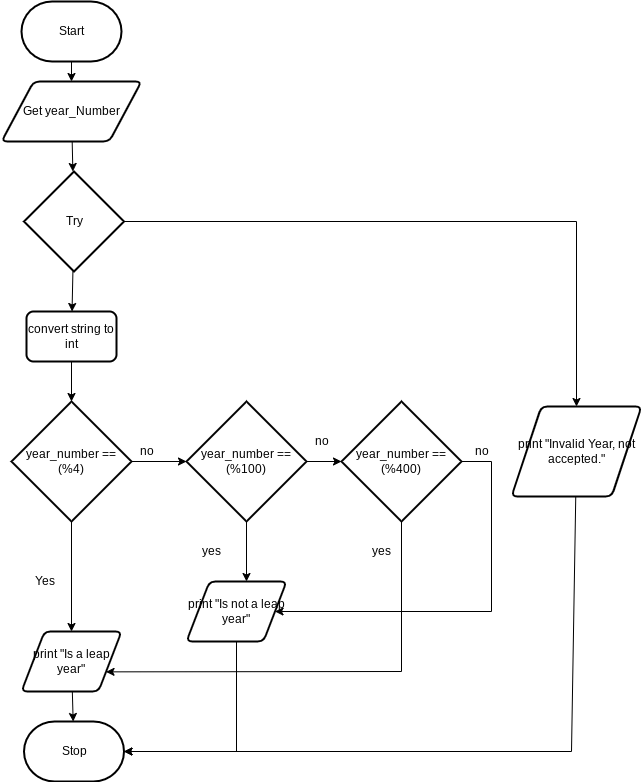

The diagram above was exported from draw.io. Its source (the exported page's mxGraphModel, read from the mxfile embedded in the PNG):
<mxGraphModel dx="1074" dy="741" grid="1" gridSize="10" guides="1" tooltips="1" connect="1" arrows="1" fold="1" page="1" pageScale="1" pageWidth="827" pageHeight="1169" math="0" shadow="0">
  <root>
    <mxCell id="0" />
    <mxCell id="1" parent="0" />
    <mxCell id="17" style="edgeStyle=none;html=1;entryX=0.5;entryY=0;entryDx=0;entryDy=0;" edge="1" parent="1" source="18" target="20">
      <mxGeometry relative="1" as="geometry">
        <Array as="points" />
      </mxGeometry>
    </mxCell>
    <mxCell id="18" value="Start" style="strokeWidth=2;html=1;shape=mxgraph.flowchart.terminator;whiteSpace=wrap;" vertex="1" parent="1">
      <mxGeometry x="120" y="40" width="100" height="60" as="geometry" />
    </mxCell>
    <mxCell id="19" style="edgeStyle=none;rounded=0;html=1;" edge="1" parent="1" source="20" target="32">
      <mxGeometry relative="1" as="geometry" />
    </mxCell>
    <mxCell id="20" value="Get year_Number" style="shape=parallelogram;html=1;strokeWidth=2;perimeter=parallelogramPerimeter;whiteSpace=wrap;rounded=1;arcSize=12;size=0.23;" vertex="1" parent="1">
      <mxGeometry x="100" y="120" width="140" height="60" as="geometry" />
    </mxCell>
    <mxCell id="21" style="edgeStyle=none;html=1;" edge="1" parent="1" source="22" target="23">
      <mxGeometry relative="1" as="geometry">
        <mxPoint x="170" y="490" as="targetPoint" />
      </mxGeometry>
    </mxCell>
    <mxCell id="22" value="print &quot;Is a leap year&quot;" style="shape=parallelogram;html=1;strokeWidth=2;perimeter=parallelogramPerimeter;whiteSpace=wrap;rounded=1;arcSize=12;size=0.23;" vertex="1" parent="1">
      <mxGeometry x="120" y="670" width="100" height="60" as="geometry" />
    </mxCell>
    <mxCell id="23" value="Stop" style="strokeWidth=2;html=1;shape=mxgraph.flowchart.terminator;whiteSpace=wrap;" vertex="1" parent="1">
      <mxGeometry x="122.5" y="760" width="100" height="60" as="geometry" />
    </mxCell>
    <mxCell id="24" style="edgeStyle=none;rounded=0;html=1;" edge="1" parent="1" source="26" target="22">
      <mxGeometry relative="1" as="geometry" />
    </mxCell>
    <mxCell id="40" style="edgeStyle=none;html=1;entryX=0;entryY=0.5;entryDx=0;entryDy=0;entryPerimeter=0;" edge="1" parent="1" source="26" target="39">
      <mxGeometry relative="1" as="geometry" />
    </mxCell>
    <mxCell id="26" value="year_number == (%4)" style="strokeWidth=2;html=1;shape=mxgraph.flowchart.decision;whiteSpace=wrap;" vertex="1" parent="1">
      <mxGeometry x="110" y="440" width="120" height="120" as="geometry" />
    </mxCell>
    <mxCell id="28" style="edgeStyle=none;rounded=0;html=1;entryX=1;entryY=0.5;entryDx=0;entryDy=0;entryPerimeter=0;" edge="1" parent="1" source="29" target="23">
      <mxGeometry relative="1" as="geometry">
        <Array as="points">
          <mxPoint x="670" y="790" />
        </Array>
      </mxGeometry>
    </mxCell>
    <mxCell id="29" value="print &quot;Invalid Year, not accepted.&quot;" style="shape=parallelogram;html=1;strokeWidth=2;perimeter=parallelogramPerimeter;whiteSpace=wrap;rounded=1;arcSize=12;size=0.23;" vertex="1" parent="1">
      <mxGeometry x="610" y="445" width="130" height="90" as="geometry" />
    </mxCell>
    <mxCell id="30" style="edgeStyle=none;html=1;entryX=0.5;entryY=0;entryDx=0;entryDy=0;rounded=0;" edge="1" parent="1" source="32" target="29">
      <mxGeometry relative="1" as="geometry">
        <Array as="points">
          <mxPoint x="675" y="260" />
        </Array>
      </mxGeometry>
    </mxCell>
    <mxCell id="31" style="edgeStyle=none;rounded=0;html=1;" edge="1" parent="1" source="32" target="36">
      <mxGeometry relative="1" as="geometry" />
    </mxCell>
    <mxCell id="32" value="Try" style="strokeWidth=2;html=1;shape=mxgraph.flowchart.decision;whiteSpace=wrap;" vertex="1" parent="1">
      <mxGeometry x="122.5" y="210" width="100" height="100" as="geometry" />
    </mxCell>
    <mxCell id="33" value="Yes&lt;br&gt;" style="text;html=1;align=center;verticalAlign=middle;resizable=0;points=[];autosize=1;strokeColor=none;fillColor=none;" vertex="1" parent="1">
      <mxGeometry x="122.5" y="610" width="40" height="20" as="geometry" />
    </mxCell>
    <mxCell id="35" style="edgeStyle=none;rounded=0;html=1;" edge="1" parent="1" source="36" target="26">
      <mxGeometry relative="1" as="geometry" />
    </mxCell>
    <mxCell id="36" value="&lt;span&gt;convert string to int&lt;/span&gt;" style="rounded=1;whiteSpace=wrap;html=1;absoluteArcSize=1;arcSize=14;strokeWidth=2;" vertex="1" parent="1">
      <mxGeometry x="125" y="350" width="90" height="50" as="geometry" />
    </mxCell>
    <mxCell id="38" value="no" style="text;html=1;align=center;verticalAlign=middle;resizable=0;points=[];autosize=1;strokeColor=none;fillColor=none;" vertex="1" parent="1">
      <mxGeometry x="230" y="480" width="30" height="20" as="geometry" />
    </mxCell>
    <mxCell id="43" style="edgeStyle=none;rounded=0;html=1;" edge="1" parent="1" source="39">
      <mxGeometry relative="1" as="geometry">
        <mxPoint x="345" y="620" as="targetPoint" />
      </mxGeometry>
    </mxCell>
    <mxCell id="46" style="edgeStyle=none;rounded=0;html=1;entryX=0;entryY=0.5;entryDx=0;entryDy=0;entryPerimeter=0;" edge="1" parent="1" source="39" target="41">
      <mxGeometry relative="1" as="geometry" />
    </mxCell>
    <mxCell id="39" value="year_number == (%100)" style="strokeWidth=2;html=1;shape=mxgraph.flowchart.decision;whiteSpace=wrap;" vertex="1" parent="1">
      <mxGeometry x="285" y="440" width="120" height="120" as="geometry" />
    </mxCell>
    <mxCell id="42" style="edgeStyle=none;html=1;entryX=1;entryY=0.75;entryDx=0;entryDy=0;rounded=0;" edge="1" parent="1" source="41" target="22">
      <mxGeometry relative="1" as="geometry">
        <Array as="points">
          <mxPoint x="500" y="710" />
        </Array>
      </mxGeometry>
    </mxCell>
    <mxCell id="51" style="edgeStyle=none;rounded=0;html=1;entryX=1;entryY=0.5;entryDx=0;entryDy=0;exitX=1;exitY=0.5;exitDx=0;exitDy=0;exitPerimeter=0;" edge="1" parent="1" source="41" target="45">
      <mxGeometry relative="1" as="geometry">
        <Array as="points">
          <mxPoint x="590" y="500" />
          <mxPoint x="590" y="650" />
        </Array>
      </mxGeometry>
    </mxCell>
    <mxCell id="41" value="year_number == (%400)" style="strokeWidth=2;html=1;shape=mxgraph.flowchart.decision;whiteSpace=wrap;" vertex="1" parent="1">
      <mxGeometry x="440" y="440" width="120" height="120" as="geometry" />
    </mxCell>
    <mxCell id="49" style="edgeStyle=none;rounded=0;html=1;entryX=1;entryY=0.5;entryDx=0;entryDy=0;entryPerimeter=0;" edge="1" parent="1" source="45" target="23">
      <mxGeometry relative="1" as="geometry">
        <Array as="points">
          <mxPoint x="335" y="790" />
        </Array>
      </mxGeometry>
    </mxCell>
    <mxCell id="45" value="print &quot;Is not a leap year&quot;" style="shape=parallelogram;html=1;strokeWidth=2;perimeter=parallelogramPerimeter;whiteSpace=wrap;rounded=1;arcSize=12;size=0.23;" vertex="1" parent="1">
      <mxGeometry x="285" y="620" width="100" height="60" as="geometry" />
    </mxCell>
    <mxCell id="47" value="no" style="text;html=1;align=center;verticalAlign=middle;resizable=0;points=[];autosize=1;strokeColor=none;fillColor=none;" vertex="1" parent="1">
      <mxGeometry x="405" y="470" width="30" height="20" as="geometry" />
    </mxCell>
    <mxCell id="48" value="yes" style="text;html=1;align=center;verticalAlign=middle;resizable=0;points=[];autosize=1;strokeColor=none;fillColor=none;" vertex="1" parent="1">
      <mxGeometry x="295" y="580" width="30" height="20" as="geometry" />
    </mxCell>
    <mxCell id="50" value="yes" style="text;html=1;align=center;verticalAlign=middle;resizable=0;points=[];autosize=1;strokeColor=none;fillColor=none;" vertex="1" parent="1">
      <mxGeometry x="465" y="580" width="30" height="20" as="geometry" />
    </mxCell>
    <mxCell id="52" value="no" style="text;html=1;align=center;verticalAlign=middle;resizable=0;points=[];autosize=1;strokeColor=none;fillColor=none;" vertex="1" parent="1">
      <mxGeometry x="565" y="480" width="30" height="20" as="geometry" />
    </mxCell>
  </root>
</mxGraphModel>